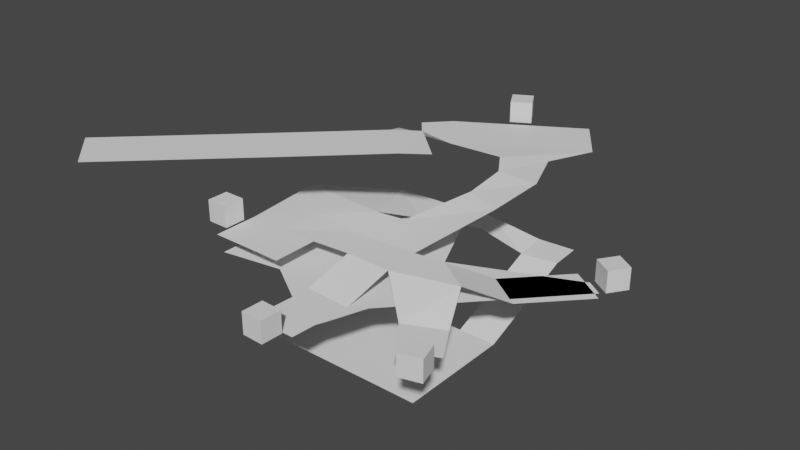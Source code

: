 # Source: navtest.blend  (saved by Blender 2.91.10; exported with 4.5.12 LTS)
import bpy
from mathutils import Matrix  # noqa: F401  (used for matrix-valued properties, if any)

bpy.ops.wm.read_factory_settings(use_empty=True)
scene = bpy.context.scene
scene.name = 'Scene'

# ---- collections
col_collection = bpy.data.collections.new('Collection'); scene.collection.children.link(col_collection)

# ---- world
world_world = bpy.data.worlds.new('World'); scene.world = world_world
world_world.use_nodes = True; world_world.node_tree.nodes.clear()
_N = world_world.node_tree.nodes; _L = world_world.node_tree.links
n0 = _N.new('ShaderNodeOutputWorld'); n0.name = 'World Output'; n0.location = (300, 300)
n1 = _N.new('ShaderNodeBackground'); n1.name = 'Background'; n1.location = (10, 300)
n1.inputs[0].default_value = (0.05088, 0.05088, 0.05088, 1.0)
_L.new(n1.outputs[0], n0.inputs[0])
n0.is_active_output = True
world_world.color = (0.05088, 0.05088, 0.05088)
world_world.use_sun_shadow = False
world_world.sun_shadow_jitter_overblur = 0.0

# ---- meshes
me_plane = bpy.data.meshes.new('Plane')
me_plane.from_pydata([(-1.646, 1.245, 1.234), (-5.099, 1.49, 1.36), (-2.756, -1.457, 1.36), (-5.279, -1.425, 1.36), (-2.367, 4.047, 1.437), (-8.599, 4.524, 1.36), (2.992, 1.408, 1.332), (-0.1405, 4.275, 1.477), (-0.1771, -1.157, 1.289), (3.123, -1.254, 1.332), (5.115, 1.653, 1.332), (7.598, -0.01251, 1.332), (7.271, 3.923, 0.0), (9.77, 2.176, 0.0), (6.014, -3.72, 0.0), (8.692, -2.511, 0.0), (7.434, -6.104, 0.0), (10.11, -4.895, 0.0), (-0.6811, -4.303, -0.0668), (2.619, -4.4, -0.02351), (-2.756, -4.703, 1.36), (-5.279, -4.67, 1.36), (-8.041, -1.425, 1.36), (-8.041, -4.67, 1.36), (-0.94, -8.508, -0.0668), (2.36, -8.605, -0.02351), (10.8, 7.652, 0.0), (13.3, 5.904, 0.0), (5.508, 6.066, 3.271), (2.849, 7.273, 3.305), (6.016, 9.922, 3.835), (3.085, 9.918, 3.864), (4.801, 13.14, 3.952), (2.066, 11.5, 4.056), (6.291, 16.25, 4.007), (-1.93, 11.31, 4.007), (3.988, 19.63, 4.007), (-4.233, 14.7, 4.007), (-1.353, 7.279, 0.05533), (-4.566, 9.392, 0.4122), (-0.4151, 9.275, -0.6335), (-1.982, 11.28, -0.6017), (1.151, 10.92, -1.362), (0.5157, 12.88, -1.336), (4.166, 11.51, -2.514), (4.097, 13.81, -2.378), (6.836, 11.8, -2.449), (6.766, 13.99, -2.378), (4.153, 4.724, -5.328), (6.828, 4.713, -5.328), (4.153, -3.41, -5.328), (6.828, -3.421, -5.328), (-4.177, 4.724, -5.328), (-4.177, -3.41, -5.328), (-4.211, 11.05, 4.13), (-5.643, 12.8, 4.125), (-1.389, 8.093, 5.88), (-3.67, 7.828, 5.796), (-0.1807, 6.059, 7.032), (2.594, 3.496, 7.062), (-1.821, 4.876, 7.062), (0.9535, 2.313, 7.062), (-6.748, 0.1157, 7.062), (-3.973, -2.448, 7.062), (-15.54, -8.25, 7.062), (-12.76, -10.81, 7.062)], [], [(3, 2, 0, 1), (1, 0, 4, 5), (4, 0, 6, 7), (6, 0, 8, 9), (6, 9, 11, 10), (10, 11, 13, 12), (11, 9, 14, 15), (15, 14, 16, 17), (0, 2, 8), (9, 8, 18, 19), (2, 3, 21, 20), (21, 3, 22, 23), (19, 18, 24, 25), (12, 13, 27, 26), (7, 6, 28, 29), (29, 28, 30, 31), (31, 30, 32, 33), (33, 32, 34, 35), (35, 34, 36, 37), (4, 39, 5), (4, 38, 39), (39, 38, 40, 41), (41, 40, 42, 43), (43, 42, 44, 45), (45, 44, 46, 47), (46, 44, 48, 49), (49, 48, 50, 51), (50, 48, 52, 53), (3, 1, 5, 22), (35, 37, 55, 54), (35, 54, 57, 56), (56, 57, 60, 58), (58, 60, 61, 59), (61, 60, 62, 63), (63, 62, 64, 65)])
_uv = me_plane.uv_layers.new(name='UVMap')
_uv.uv.foreach_set('vector', [0.0, 0.0, 1.0, 0.0, 1.0, 1.0, 0.0, 1.0, 0.0, 1.0, 1.0, 1.0, 1.0, 1.0, 0.0, 1.0, 1.0, 1.0, 1.0, 1.0, 1.0, 1.0, 1.0, 1.0, 1.0, 1.0, 1.0, 1.0, 1.0, 1.0, 1.0, 1.0, 1.0, 1.0, 1.0, 1.0, 1.0, 1.0, 1.0, 1.0, 1.0, 1.0, 1.0, 1.0, 1.0, 1.0, 1.0, 1.0, 1.0, 1.0, 1.0, 1.0, 1.0, 1.0, 1.0, 1.0, 1.0, 1.0, 1.0, 1.0, 1.0, 1.0, 1.0, 1.0, 1.0, 1.0, 1.0, 0.0, 1.0, 1.0, 1.0, 1.0, 1.0, 1.0, 1.0, 1.0, 1.0, 1.0, 1.0, 0.0, 0.0, 0.0, 0.0, 0.0, 1.0, 0.0, 0.0, 0.0, 0.0, 0.0, 0.0, 0.0, 0.0, 0.0, 1.0, 1.0, 1.0, 1.0, 1.0, 1.0, 1.0, 1.0, 1.0, 1.0, 1.0, 1.0, 1.0, 1.0, 1.0, 1.0, 1.0, 1.0, 1.0, 1.0, 1.0, 1.0, 1.0, 1.0, 1.0, 1.0, 1.0, 1.0, 1.0, 1.0, 1.0, 1.0, 1.0, 1.0, 1.0, 1.0, 1.0, 1.0, 1.0, 1.0, 1.0, 1.0, 1.0, 1.0, 1.0, 1.0, 1.0, 1.0, 1.0, 1.0, 1.0, 1.0, 1.0, 1.0, 1.0, 1.0, 1.0, 1.0, 0.0, 1.0, 0.0, 1.0, 1.0, 1.0, 1.0, 1.0, 0.0, 1.0, 0.0, 1.0, 1.0, 1.0, 1.0, 1.0, 0.0, 1.0, 0.0, 1.0, 1.0, 1.0, 1.0, 1.0, 0.0, 1.0, 0.0, 1.0, 1.0, 1.0, 1.0, 1.0, 0.0, 1.0, 0.0, 1.0, 1.0, 1.0, 1.0, 1.0, 0.0, 1.0, 1.0, 1.0, 1.0, 1.0, 1.0, 1.0, 1.0, 1.0, 1.0, 1.0, 1.0, 1.0, 1.0, 1.0, 1.0, 1.0, 1.0, 1.0, 1.0, 1.0, 1.0, 1.0, 1.0, 1.0, 0.0, 0.0, 0.0, 1.0, 0.0, 1.0, 0.0, 0.0, 1.0, 1.0, 1.0, 1.0, 1.0, 1.0, 1.0, 1.0, 1.0, 1.0, 1.0, 1.0, 1.0, 1.0, 1.0, 1.0, 1.0, 1.0, 1.0, 1.0, 1.0, 1.0, 1.0, 1.0, 1.0, 1.0, 1.0, 1.0, 1.0, 1.0, 1.0, 1.0, 1.0, 1.0, 1.0, 1.0, 1.0, 1.0, 1.0, 1.0, 1.0, 1.0, 1.0, 1.0, 1.0, 1.0, 1.0, 1.0])
me_plane.use_remesh_fix_poles = True
me_plane.use_remesh_preserve_attributes = False
me_plane.use_mirror_vertex_groups = False
me_plane.update()
me_cube_001 = bpy.data.meshes.new('Cube.001')
me_cube_001.from_pydata([(-0.7608, -0.7608, 0.0078), (-0.7608, -0.7608, 1.529), (-0.7608, 0.7608, 0.0078), (-0.7608, 0.7608, 1.529), (0.7608, -0.7608, 0.0078), (0.7608, -0.7608, 1.529), (0.7608, 0.7608, 0.0078), (0.7608, 0.7608, 1.529)], [], [(0, 1, 3, 2), (2, 3, 7, 6), (6, 7, 5, 4), (4, 5, 1, 0), (2, 6, 4, 0), (7, 3, 1, 5)])
_uv = me_cube_001.uv_layers.new(name='UVMap')
_uv.uv.foreach_set('vector', [0.375, 0.0, 0.625, 0.0, 0.625, 0.25, 0.375, 0.25, 0.375, 0.25, 0.625, 0.25, 0.625, 0.5, 0.375, 0.5, 0.375, 0.5, 0.625, 0.5, 0.625, 0.75, 0.375, 0.75, 0.375, 0.75, 0.625, 0.75, 0.625, 1.0, 0.375, 1.0, 0.125, 0.5, 0.375, 0.5, 0.375, 0.75, 0.125, 0.75, 0.625, 0.5, 0.875, 0.5, 0.875, 0.75, 0.625, 0.75])
me_cube_001.use_remesh_fix_poles = True
me_cube_001.use_remesh_preserve_attributes = False
me_cube_001.use_mirror_vertex_groups = False
me_cube_001.update()
me_plane_001 = bpy.data.meshes.new('Plane.001')
me_plane_001.from_pydata([(-3.618, -3.618, 0.0), (3.618, -3.618, 0.0), (-3.618, 3.618, 0.0), (3.618, 3.618, 0.0), (-7.919, -4.315, 0.0), (-7.919, -1.781, 0.0), (13.03, 6.428, 0.0), (11.95, 7.185, 0.0), (-0.9916, 9.409, 0.0), (0.9916, 9.409, 0.0), (0.2456, -6.09, 0.0), (2.802, -6.09, 0.0), (0.2053, -8.413, 0.0), (1.827, -8.577, 0.0)], [], [(0, 1, 3, 2), (0, 2, 5, 4), (3, 1, 6, 7), (2, 3, 9, 8), (1, 0, 10, 11), (11, 10, 12, 13)])
_uv = me_plane_001.uv_layers.new(name='UVMap')
_uv.uv.foreach_set('vector', [0.0, 0.0, 1.0, 0.0, 1.0, 1.0, 0.0, 1.0, 0.0, 0.0, 0.0, 1.0, 0.0, 1.0, 0.0, 0.0, 1.0, 1.0, 1.0, 0.0, 1.0, 0.0, 1.0, 1.0, 0.0, 1.0, 1.0, 1.0, 1.0, 1.0, 0.0, 1.0, 1.0, 0.0, 0.0, 0.0, 0.0, 0.0, 1.0, 0.0, 1.0, 0.0, 0.0, 0.0, 0.0, 0.0, 1.0, 0.0])
me_plane_001.use_remesh_fix_poles = True
me_plane_001.use_remesh_preserve_attributes = False
me_plane_001.use_mirror_vertex_groups = False
me_plane_001.update()

# ---- objects
ob_nav = bpy.data.objects.new('nav', me_plane)
ob_cube = bpy.data.objects.new('Cube', me_cube_001)
ob_cube_001 = bpy.data.objects.new('Cube.001', me_cube_001)
ob_cube_002 = bpy.data.objects.new('Cube.002', me_cube_001)
ob_cube_003 = bpy.data.objects.new('Cube.003', me_cube_001)
ob_cube_004 = bpy.data.objects.new('Cube.004', me_cube_001)
ob_nav_1 = bpy.data.objects.new('_nav', me_plane_001)

# ---- transforms, parenting, visibility, modifiers, constraints
ob_nav.location = (0.0, 0.0, 0.0)
ob_nav.lineart.crease_threshold = 0.0
_m = ob_nav.modifiers.new('Decimate', 'DECIMATE')
_m.show_render = False
_m.decimate_type = 'DISSOLVE'
_m.angle_limit = 0.06772
_m.delimit = {'NORMAL'}
ob_cube.location = (-8.94, -3.0, 1.4)
ob_cube.lineart.crease_threshold = 0.0
ob_cube_001.location = (0.9103, -9.441, 0.0)
ob_cube_001.rotation_euler = (0.0, -0.0, -0.03462)
ob_cube_001.lineart.crease_threshold = 0.0
ob_cube_002.location = (9.82, -6.926, 0.0)
ob_cube_002.rotation_euler = (0.0, -0.0, 0.2882)
ob_cube_002.lineart.crease_threshold = 0.0
ob_cube_003.location = (13.13, 7.729, 0.0)
ob_cube_003.rotation_euler = (0.0, -0.0, -0.5946)
ob_cube_003.lineart.crease_threshold = 0.0
ob_cube_004.location = (-0.7598, 18.16, 4.019)
ob_cube_004.rotation_euler = (0.0, -0.0, 0.5167)
ob_cube_004.lineart.crease_threshold = 0.0
ob_nav_1.location = (0.0, 0.0, 0.0)
ob_nav_1.lineart.crease_threshold = 0.0

# ---- collection membership
col_collection.objects.link(ob_nav)
col_collection.objects.link(ob_cube)
col_collection.objects.link(ob_cube_001)
col_collection.objects.link(ob_cube_002)
col_collection.objects.link(ob_cube_003)
col_collection.objects.link(ob_cube_004)
col_collection.objects.link(ob_nav_1)

# ---- scene / render settings (as saved in the file)
scene.frame_start = 1; scene.frame_end = 250; scene.frame_set(1)
scene.render.engine = 'BLENDER_EEVEE_NEXT'
scene.cycles.use_denoising = False
scene.cycles.samples = 128
scene.cycles.sampling_pattern = 'TABULATED_SOBOL'
scene.cycles.use_adaptive_sampling = False
scene.cycles.use_light_tree = False
scene.view_settings.view_transform = 'Filmic'
bpy.context.view_layer.update()

# ---- added for rendering (the .blend has no active camera and no usable light): camera, sun
cam_auto = bpy.data.cameras.new('AutoCamera')
cam_auto.lens = 50.0
cam_auto.sensor_width = 36.0
cam_auto.clip_end = 1000.0
ob_auto_camera = bpy.data.objects.new('AutoCamera', cam_auto)
scene.collection.objects.link(ob_auto_camera)
ob_auto_camera.location = (40.3325, -44.7964, 33.6708)
ob_auto_camera.rotation_euler = (1.09748, -7.21219e-08, 0.694738)
scene.camera = ob_auto_camera
light_auto_sun = bpy.data.lights.new('AutoSun', 'SUN')
light_auto_sun.energy = 3.0
light_auto_sun.angle = 0.0523599
ob_auto_sun = bpy.data.objects.new('AutoSun', light_auto_sun)
scene.collection.objects.link(ob_auto_sun)
ob_auto_sun.rotation_euler = (0.872665, 0.174533, 0.523599)
bpy.context.view_layer.update()
